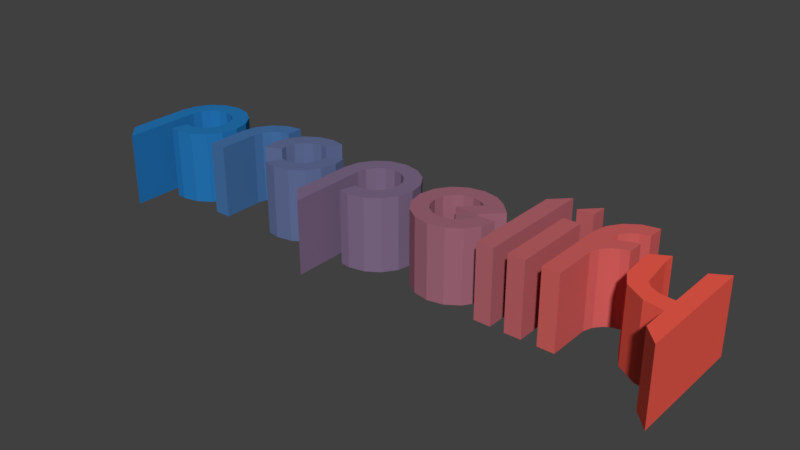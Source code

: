 # Source: propelify-logo.blend  (saved by Blender 2.79.0; exported with 4.5.12 LTS)
import bpy
from mathutils import Matrix  # noqa: F401  (used for matrix-valued properties, if any)

bpy.ops.wm.read_factory_settings(use_empty=True)
scene = bpy.context.scene
scene.name = 'Scene'

# ---- collections
col_collection_1 = bpy.data.collections.new('Collection 1'); scene.collection.children.link(col_collection_1)

# ---- materials (node trees are filled in below, after node groups)
mat_material_001 = bpy.data.materials.new('Material.001')
mat_material_001.alpha_threshold = 0.0
mat_material_001.use_transparent_shadow = False
mat_material_001.diffuse_color = (0.01764, 0.1779, 0.4678, 1.0)
mat_material_001.roughness = 0.5
mat_material_002 = bpy.data.materials.new('Material.002')
mat_material_002.alpha_threshold = 0.0
mat_material_002.use_transparent_shadow = False
mat_material_002.diffuse_color = (0.05951, 0.1651, 0.3813, 1.0)
mat_material_002.roughness = 0.5
mat_material_003 = bpy.data.materials.new('Material.003')
mat_material_003.alpha_threshold = 0.0
mat_material_003.use_transparent_shadow = False
mat_material_003.diffuse_color = (0.117, 0.1529, 0.3095, 1.0)
mat_material_003.roughness = 0.5
mat_material_004 = bpy.data.materials.new('Material.004')
mat_material_004.alpha_threshold = 0.0
mat_material_004.use_transparent_shadow = False
mat_material_004.diffuse_color = (0.2086, 0.1413, 0.2423, 1.0)
mat_material_004.roughness = 0.5
mat_material_005 = bpy.data.materials.new('Material.005')
mat_material_005.alpha_threshold = 0.0
mat_material_005.use_transparent_shadow = False
mat_material_005.diffuse_color = (0.3467, 0.1329, 0.1845, 1.0)
mat_material_005.roughness = 0.5
mat_material_006 = bpy.data.materials.new('Material.006')
mat_material_006.alpha_threshold = 0.0
mat_material_006.use_transparent_shadow = False
mat_material_006.diffuse_color = (0.4564, 0.1274, 0.1529, 1.0)
mat_material_006.roughness = 0.5
mat_material_007 = bpy.data.materials.new('Material.007')
mat_material_007.alpha_threshold = 0.0
mat_material_007.use_transparent_shadow = False
mat_material_007.diffuse_color = (0.521, 0.1221, 0.1329, 1.0)
mat_material_007.roughness = 0.5
mat_material_008 = bpy.data.materials.new('Material.008')
mat_material_008.alpha_threshold = 0.0
mat_material_008.use_transparent_shadow = False
mat_material_008.diffuse_color = (0.6308, 0.117, 0.1119, 1.0)
mat_material_008.roughness = 0.5
mat_material_009 = bpy.data.materials.new('Material.009')
mat_material_009.alpha_threshold = 0.0
mat_material_009.use_transparent_shadow = False
mat_material_009.diffuse_color = (0.8796, 0.107, 0.07421, 1.0)
mat_material_009.roughness = 0.5

# ---- material node trees

# ---- world
world_world = bpy.data.worlds.new('World'); scene.world = world_world
world_world.color = (0.05088, 0.05088, 0.05088)
world_world.use_sun_shadow = False
world_world.sun_shadow_jitter_overblur = 0.0
world_world.cycles.sampling_method = 'MANUAL'

# ---- meshes
me_propelify = bpy.data.meshes.new('propelify')
me_propelify.from_pydata([(1.889, -0.1282, 0.0), (1.872, -0.1292, 0.0), (1.788, -0.1186, 0.0), (1.725, -0.08539, 0.0), (1.691, -0.04474, 0.0), (1.66, 0.2005, 0.0), (1.659, 0.27, 0.0), (1.66, 0.2766, 0.0), (1.66, 0.2769, 0.0), (1.66, 0.277, 0.0), (1.66, 0.277, 0.0), (1.66, 0.2769, 0.0), (1.66, 0.2768, 0.0), (1.543, 0.2132, 0.0), (1.559, -0.0347, 0.0), (1.619, -0.1396, 0.0), (1.758, -0.2271, 0.0), (1.879, -0.2498, 0.0), (1.889, -0.25, 0.0), (1.889, -0.3203, 0.0), (1.889, -0.4315, 0.0), (2.0, -0.5485, 0.0), (2.0, -0.1214, 0.0), (2.0, 0.2883, 0.0), (1.889, 0.223, 0.0), (1.889, -0.04862, 0.0), (1.461, 0.406, 0.0), (1.399, 0.3932, 0.0), (1.347, 0.3588, 0.0), (1.312, 0.3077, 0.0), (1.299, 0.2449, 0.0), (1.299, 0.2383, 0.0), (1.461, 0.2905, 0.0), (1.461, 0.1783, 0.0), (1.408, 0.1688, 0.0), (1.362, 0.1438, 0.0), (1.32, 0.09493, 0.0), (1.299, 0.03049, 0.0), (1.299, -0.2628, 0.0), (1.185, -0.2628, 0.0), (1.185, 0.2449, 0.0), (1.206, 0.3521, 0.0), (1.266, 0.4399, 0.0), (1.354, 0.4994, 0.0), (1.461, 0.5216, 0.0), (0.9682, -0.2639, 0.0), (1.082, -0.2639, 0.0), (1.082, 0.288, 0.0), (0.9682, 0.288, 0.0), (0.9682, 0.4337, 0.0), (1.082, 0.4337, 0.0), (1.082, 0.5485, 0.0), (0.7596, 0.4326, 0.0), (0.7596, -0.2628, 0.0), (0.8744, -0.2628, 0.0), (0.8744, 0.5474, 0.0), (0.6945, 0.002097, 0.0), (0.673, -0.09449, 0.0), (0.6139, -0.1822, 0.0), (0.5262, -0.2413, 0.0), (0.4185, -0.2628, 0.0), (0.3109, -0.2413, 0.0), (0.2232, -0.1822, 0.0), (0.1641, -0.09449, 0.0), (0.1426, 0.01314, 0.0), (0.1641, 0.1208, 0.0), (0.2232, 0.2085, 0.0), (0.3109, 0.2676, 0.0), (0.4185, 0.2891, 0.0), (0.5234, 0.2687, 0.0), (0.6095, 0.2129, 0.0), (0.6117, 0.2107, 0.0), (0.6868, 0.1335, 0.0), (0.5631, 0.01093, 0.0), (0.4108, 0.01093, 0.0), (0.5289, 0.1324, 0.0), (0.4792, 0.1627, 0.0), (0.4185, 0.1743, 0.0), (0.3562, 0.1616, 0.0), (0.3048, 0.1268, 0.0), (0.2701, 0.0755, 0.0), (0.2574, 0.01314, 0.0), (0.2701, -0.04923, 0.0), (0.3048, -0.1006, 0.0), (0.3562, -0.1353, 0.0), (0.4185, -0.148, 0.0), (0.4809, -0.1353, 0.0), (0.5322, -0.1011, 0.0), (0.567, -0.05034, 0.0), (0.5797, 0.002097, 0.0), (-0.1887, -0.2628, 0.0), (-0.256, -0.2551, 0.0), (-0.2284, -0.1436, 0.0), (-0.1887, -0.1502, 0.0), (-0.1258, -0.1375, 0.0), (-0.0739, -0.1028, 0.0), (-0.03913, -0.05089, 0.0), (-0.02644, 0.01314, 0.0), (-0.03913, 0.0755, 0.0), (-0.0739, 0.1268, 0.0), (-0.1258, 0.1616, 0.0), (-0.1887, 0.1743, 0.0), (-0.2516, 0.1616, 0.0), (-0.3035, 0.1268, 0.0), (-0.3383, 0.0755, 0.0), (-0.351, 0.01314, 0.0), (-0.351, 0.01093, 0.0), (-0.351, -0.52, 0.0), (-0.4636, -0.4063, 0.0), (-0.4636, 0.01093, 0.0), (-0.4636, 0.01314, 0.0), (-0.442, 0.1197, 0.0), (-0.3835, 0.2074, 0.0), (-0.2963, 0.267, 0.0), (-0.1887, 0.2891, 0.0), (-0.08163, 0.267, 0.0), (0.006677, 0.2074, 0.0), (0.06629, 0.1197, 0.0), (0.08836, 0.01314, 0.0), (0.06629, -0.09449, 0.0), (0.006677, -0.1822, 0.0), (-0.08163, -0.2413, 0.0), (-0.5367, 0.01123, 0.0), (-0.5587, -0.09639, 0.0), (-0.6183, -0.1836, 0.0), (-0.7061, -0.2421, 0.0), (-0.8126, -0.2623, 0.0), (-0.8962, -0.2485, 0.0), (-0.8971, -0.2482, 0.0), (-0.8972, -0.2482, 0.0), (-0.8538, -0.1465, 0.0), (-0.8525, -0.1434, 0.0), (-0.8525, -0.1433, 0.0), (-0.8126, -0.1486, 0.0), (-0.7497, -0.1361, 0.0), (-0.6984, -0.1019, 0.0), (-0.6641, -0.05113, 0.0), (-0.6515, 0.01123, 0.0), (-0.6581, 0.05737, 0.0), (-0.5521, 0.102, 0.0), (-0.7197, 0.2711, 0.0), (-0.7649, 0.1653, 0.0), (-0.8126, 0.1724, 0.0), (-0.8755, 0.1597, 0.0), (-0.9274, 0.1255, 0.0), (-0.9622, 0.07415, 0.0), (-0.9749, 0.01124, 0.0), (-0.9685, -0.03353, 0.0), (-1.072, -0.08099, 0.0), (-1.087, 0.01124, 0.0), (-1.066, 0.1189, 0.0), (-1.007, 0.2066, 0.0), (-0.9202, 0.2657, 0.0), (-0.8126, 0.2872, 0.0), (-1.39, 0.01245, 0.0), (-1.369, 0.119, 0.0), (-1.31, 0.2067, 0.0), (-1.222, 0.2663, 0.0), (-1.114, 0.2884, 0.0), (-1.114, 0.1736, 0.0), (-1.176, 0.1609, 0.0), (-1.227, 0.1267, 0.0), (-1.262, 0.07537, 0.0), (-1.275, 0.01245, 0.0), (-1.275, -0.2635, 0.0), (-1.39, -0.2635, 0.0), (-1.725, -0.2635, 0.0), (-1.792, -0.2558, 0.0), (-1.765, -0.1443, 0.0), (-1.725, -0.1509, 0.0), (-1.662, -0.1382, 0.0), (-1.61, -0.1035, 0.0), (-1.576, -0.05158, 0.0), (-1.563, 0.01245, 0.0), (-1.576, 0.07481, 0.0), (-1.61, 0.1261, 0.0), (-1.662, 0.1609, 0.0), (-1.725, 0.1736, 0.0), (-1.788, 0.1609, 0.0), (-1.84, 0.1261, 0.0), (-1.875, 0.07481, 0.0), (-1.887, 0.01245, 0.0), (-1.887, 0.01024, 0.0), (-1.887, -0.5207, 0.0), (-2.0, -0.407, 0.0), (-2.0, 0.01024, 0.0), (-2.0, 0.01245, 0.0), (-1.978, 0.119, 0.0), (-1.92, 0.2067, 0.0), (-1.833, 0.2663, 0.0), (-1.725, 0.2884, 0.0), (-1.618, 0.2663, 0.0), (-1.53, 0.2067, 0.0), (-1.47, 0.119, 0.0), (-1.448, 0.01245, 0.0), (-1.47, -0.09518, 0.0), (-1.53, -0.1829, 0.0), (-1.618, -0.242, 0.0), (-1.176, 0.1609, 0.5), (-1.227, 0.1267, 0.5), (1.889, 0.223, 0.5), (1.889, -0.04862, 0.5), (-1.114, 0.2884, 0.5), (-1.114, 0.1736, 0.5), (0.6868, 0.1335, 0.5), (0.5631, 0.01093, 0.5), (-1.369, 0.119, 0.5), (-1.31, 0.2067, 0.5), (1.347, 0.3588, 0.5), (1.312, 0.3077, 0.5), (0.4792, 0.1627, 0.5), (0.4185, 0.1743, 0.5), (1.66, 0.2769, 0.5), (1.543, 0.2132, 0.5), (0.5262, -0.2413, 0.5), (0.4185, -0.2628, 0.5), (-1.887, 0.01024, 0.5), (-2.0, 0.01024, 0.5), (-0.8755, 0.1597, 0.5), (-0.9274, 0.1255, 0.5), (1.66, 0.277, 0.5), (-1.222, 0.2663, 0.5), (1.185, 0.2449, 0.5), (1.206, 0.3521, 0.5), (-0.8126, -0.2623, 0.5), (-0.8126, -0.1486, 0.5), (0.3048, -0.1006, 0.5), (0.3562, -0.1353, 0.5), (-0.03913, -0.05089, 0.5), (0.06629, -0.09449, 0.5), (-1.275, -0.2635, 0.5), (-1.39, -0.2635, 0.5), (-0.9685, -0.03353, 0.5), (-1.072, -0.08099, 0.5), (0.06629, 0.1197, 0.5), (0.08836, 0.01314, 0.5), (0.4185, 0.2891, 0.5), (1.299, 0.03049, 0.5), (1.185, -0.2628, 0.5), (-0.8971, -0.2482, 0.5), (-0.8972, -0.2482, 0.5), (-1.662, 0.1609, 0.5), (-1.725, 0.1736, 0.5), (-1.662, -0.1382, 0.5), (-1.618, -0.242, 0.5), (0.5234, 0.2687, 0.5), (1.725, -0.08539, 0.5), (1.619, -0.1396, 0.5), (-1.007, 0.2066, 0.5), (-0.9202, 0.2657, 0.5), (1.66, 0.277, 0.5), (-0.02644, 0.01314, 0.5), (-0.03913, 0.0755, 0.5), (-1.563, 0.01245, 0.5), (-1.576, 0.07481, 0.5), (-1.92, 0.2067, 0.5), (-1.833, 0.2663, 0.5), (0.1641, -0.09449, 0.5), (0.1426, 0.01314, 0.5), (-1.262, 0.07537, 0.5), (1.66, 0.2768, 0.5), (-1.725, -0.1509, 0.5), (0.3048, 0.1268, 0.5), (0.2701, 0.0755, 0.5), (-0.1258, 0.1616, 0.5), (-0.08163, 0.267, 0.5), (1.32, 0.09493, 0.5), (-2.0, -0.407, 0.5), (-1.725, -0.2635, 0.5), (0.2232, -0.1822, 0.5), (-0.3383, 0.0755, 0.5), (-0.442, 0.1197, 0.5), (-0.0739, -0.1028, 0.5), (0.006677, -0.1822, 0.5), (-1.725, 0.2884, 0.5), (1.889, -0.25, 0.5), (2.0, -0.1214, 0.5), (-1.875, 0.07481, 0.5), (-1.887, 0.01245, 0.5), (-1.47, 0.119, 0.5), (2.0, 0.2883, 0.5), (1.659, 0.27, 0.5), (0.1641, 0.1208, 0.5), (1.691, -0.04474, 0.5), (1.66, 0.2005, 0.5), (-2.0, 0.01245, 0.5), (0.5322, -0.1011, 0.5), (0.567, -0.05034, 0.5), (1.889, -0.3203, 0.5), (1.889, -0.4315, 0.5), (-0.6984, -0.1019, 0.5), (-0.6641, -0.05113, 0.5), (-0.2963, 0.267, 0.5), (-0.1887, 0.2891, 0.5), (-0.5367, 0.01123, 0.5), (-0.6515, 0.01123, 0.5), (-0.256, -0.2551, 0.5), (-0.2284, -0.1436, 0.5), (1.461, 0.2905, 0.5), (1.461, 0.1783, 0.5), (-0.4636, 0.01314, 0.5), (0.6139, -0.1822, 0.5), (-0.7061, -0.2421, 0.5), (0.7596, 0.4326, 0.5), (0.7596, -0.2628, 0.5), (-1.448, 0.01245, 0.5), (1.399, 0.3932, 0.5), (-0.351, 0.01093, 0.5), (-0.351, -0.52, 0.5), (1.889, -0.1282, 0.5), (1.872, -0.1292, 0.5), (0.9682, 0.4337, 0.5), (1.082, 0.5485, 0.5), (-0.2516, 0.1616, 0.5), (-0.3035, 0.1268, 0.5), (0.6117, 0.2107, 0.5), (-1.39, 0.01245, 0.5), (1.266, 0.4399, 0.5), (0.5289, 0.1324, 0.5), (-0.8126, 0.1724, 0.5), (1.299, 0.2383, 0.5), (0.4809, -0.1353, 0.5), (-0.0739, 0.1268, 0.5), (0.006677, 0.2074, 0.5), (-0.8962, -0.2485, 0.5), (0.9682, -0.2639, 0.5), (1.082, -0.2639, 0.5), (-0.9749, 0.01124, 0.5), (-0.8538, -0.1465, 0.5), (1.66, 0.2769, 0.5), (-1.61, -0.1035, 0.5), (0.2701, -0.04923, 0.5), (0.6945, 0.002097, 0.5), (0.673, -0.09449, 0.5), (0.3109, 0.2676, 0.5), (-1.066, 0.1189, 0.5), (-0.3835, 0.2074, 0.5), (-0.7497, -0.1361, 0.5), (-0.8525, -0.1434, 0.5), (-0.8525, -0.1433, 0.5), (1.299, -0.2628, 0.5), (-1.788, 0.1609, 0.5), (0.3109, -0.2413, 0.5), (-0.6581, 0.05737, 0.5), (-0.5521, 0.102, 0.5), (-0.1887, -0.2628, 0.5), (1.559, -0.0347, 0.5), (1.758, -0.2271, 0.5), (-1.792, -0.2558, 0.5), (1.299, 0.2449, 0.5), (2.0, -0.5485, 0.5), (-1.618, 0.2663, 0.5), (1.408, 0.1688, 0.5), (-1.978, 0.119, 0.5), (-1.53, 0.2067, 0.5), (-1.087, 0.01124, 0.5), (1.66, 0.2766, 0.5), (1.461, 0.406, 0.5), (1.461, 0.5216, 0.5), (-0.9622, 0.07415, 0.5), (0.8744, -0.2628, 0.5), (-0.1258, -0.1375, 0.5), (0.4108, 0.01093, 0.5), (-0.4636, -0.4063, 0.5), (0.2232, 0.2085, 0.5), (-1.53, -0.1829, 0.5), (1.879, -0.2498, 0.5), (-0.5587, -0.09639, 0.5), (0.6095, 0.2129, 0.5), (1.082, 0.4337, 0.5), (1.354, 0.4994, 0.5), (0.4185, -0.148, 0.5), (0.3562, 0.1616, 0.5), (-1.275, 0.01245, 0.5), (-1.576, -0.05158, 0.5), (-0.8126, 0.2872, 0.5), (1.362, 0.1438, 0.5), (1.082, 0.288, 0.5), (-0.6183, -0.1836, 0.5), (-0.4636, 0.01093, 0.5), (-1.61, 0.1261, 0.5), (-1.47, -0.09518, 0.5), (-1.765, -0.1443, 0.5), (0.2574, 0.01314, 0.5), (-1.84, 0.1261, 0.5), (-0.7649, 0.1653, 0.5), (-0.1887, -0.1502, 0.5), (-1.887, -0.5207, 0.5), (-0.351, 0.01314, 0.5), (0.8744, 0.5474, 0.5), (1.788, -0.1186, 0.5), (-0.1887, 0.1743, 0.5), (0.5797, 0.002097, 0.5), (-0.08163, -0.2413, 0.5), (0.9682, 0.288, 0.5), (-0.7197, 0.2711, 0.5)], [], [(9, 8, 13, 10), (5, 4, 14, 13), (11, 10, 13, 12), (1, 17, 16, 2), (4, 3, 15, 14), (0, 18, 17, 1), (0, 25, 22, 18), (23, 22, 25, 24), (3, 2, 16, 15), (19, 18, 22, 21), (13, 6, 5), (19, 21, 20), (13, 7, 6), (13, 8, 7), (28, 42, 43, 27), (26, 27, 43, 44), (31, 35, 36, 40), (31, 32, 34, 35), (37, 39, 40, 36), (29, 30, 40, 41), (29, 41, 42, 28), (37, 38, 39), (34, 32, 33), (40, 30, 31), (46, 45, 48, 47), (49, 51, 50), (52, 55, 54, 53), (73, 74, 75, 72), (71, 72, 75, 70), (69, 70, 75, 76), (68, 69, 76, 77), (57, 88, 89, 56), (59, 86, 87, 58), (58, 87, 88, 57), (60, 85, 86, 59), (65, 66, 79, 80), (61, 62, 83, 84), (68, 77, 78, 67), (64, 81, 82, 63), (63, 82, 83, 62), (67, 78, 79, 66), (64, 65, 80, 81), (60, 61, 84, 85), (106, 107, 108, 109), (106, 109, 110, 105), (101, 114, 115, 100), (103, 104, 111, 112), (102, 103, 112, 113), (101, 102, 113, 114), (96, 119, 120, 95), (95, 120, 121, 94), (91, 92, 93, 90), (90, 93, 94, 121), (97, 118, 119, 96), (98, 99, 116, 117), (97, 98, 117, 118), (104, 105, 110, 111), (100, 115, 116, 99), (122, 137, 138, 139), (122, 123, 136, 137), (130, 131, 132, 133), (126, 133, 134, 125), (126, 127, 130, 133), (124, 125, 134, 135), (123, 124, 135, 136), (130, 128, 129), (127, 128, 130), (141, 142, 153, 140), (143, 144, 151, 152), (145, 146, 149, 150), (144, 145, 150, 151), (147, 148, 149, 146), (143, 152, 153, 142), (154, 163, 164, 165), (155, 162, 163, 154), (156, 161, 162, 155), (157, 160, 161, 156), (158, 159, 160, 157), (166, 169, 170, 197), (173, 194, 195, 172), (172, 195, 196, 171), (171, 196, 197, 170), (182, 183, 184, 185), (174, 175, 192, 193), (173, 174, 193, 194), (182, 185, 186, 181), (177, 190, 191, 176), (178, 179, 188, 189), (177, 178, 189, 190), (176, 191, 192, 175), (180, 181, 186, 187), (179, 180, 187, 188), (167, 168, 169, 166), (250, 220, 213, 212), (284, 213, 346, 283), (329, 260, 213, 220), (310, 390, 347, 366), (283, 346, 247, 246), (309, 310, 366, 275), (309, 275, 276, 201), (280, 200, 201, 276), (246, 247, 347, 390), (288, 350, 276, 275), (213, 284, 281), (288, 289, 350), (213, 281, 356), (213, 356, 212), (208, 306, 370, 317), (357, 358, 370, 306), (320, 222, 266, 376), (320, 376, 352, 298), (237, 266, 222, 238), (209, 223, 222, 349), (209, 208, 317, 223), (237, 238, 340), (352, 299, 298), (222, 320, 349), (326, 377, 394, 325), (311, 369, 312), (303, 304, 360, 389), (205, 204, 318, 362), (315, 368, 318, 204), (245, 210, 318, 368), (236, 211, 210, 245), (333, 332, 392, 287), (214, 301, 286, 321), (301, 333, 287, 286), (215, 214, 321, 371), (282, 263, 262, 364), (342, 227, 226, 269), (236, 334, 372, 211), (258, 257, 331, 383), (257, 269, 226, 331), (334, 364, 262, 372), (258, 383, 263, 282), (215, 371, 227, 342), (307, 379, 363, 308), (307, 388, 300, 379), (391, 264, 265, 293), (314, 336, 271, 270), (313, 292, 336, 314), (391, 293, 292, 313), (228, 272, 273, 229), (272, 361, 393, 273), (296, 345, 386, 297), (345, 393, 361, 386), (251, 228, 229, 235), (252, 234, 323, 322), (251, 235, 234, 252), (270, 271, 300, 388), (264, 322, 323, 265), (294, 344, 343, 295), (294, 295, 291, 367), (328, 225, 339, 338), (224, 302, 337, 225), (224, 225, 328, 324), (378, 290, 337, 302), (367, 291, 290, 378), (328, 240, 239), (324, 328, 239), (385, 395, 375, 319), (218, 249, 248, 219), (359, 335, 355, 327), (219, 248, 335, 359), (232, 327, 355, 233), (218, 319, 375, 249), (316, 231, 230, 373), (206, 316, 373, 259), (207, 206, 259, 199), (221, 207, 199, 198), (202, 221, 198, 203), (268, 244, 243, 261), (253, 374, 381, 305), (374, 330, 365, 381), (330, 243, 244, 365), (216, 217, 267, 387), (254, 279, 354, 380), (253, 305, 279, 254), (216, 278, 285, 217), (242, 241, 351, 274), (341, 256, 255, 384), (242, 274, 256, 341), (241, 380, 354, 351), (277, 353, 285, 278), (384, 255, 353, 277), (348, 268, 261, 382), (141, 140, 395, 385), (71, 70, 368, 315), (113, 112, 336, 292), (62, 61, 342, 269), (19, 20, 289, 288), (89, 88, 287, 392), (136, 135, 290, 291), (110, 109, 379, 300), (96, 95, 272, 228), (114, 113, 292, 293), (46, 47, 377, 326), (92, 91, 296, 297), (137, 136, 291, 295), (131, 130, 328, 338), (33, 32, 298, 299), (93, 92, 297, 386), (187, 186, 285, 353), (111, 110, 300, 271), (195, 194, 305, 381), (106, 105, 388, 307), (67, 66, 364, 334), (126, 125, 302, 224), (16, 17, 366, 347), (116, 115, 265, 323), (52, 53, 304, 303), (1, 2, 390, 310), (175, 174, 254, 380), (194, 193, 279, 305), (133, 132, 339, 225), (28, 27, 306, 208), (121, 120, 273, 393), (21, 22, 276, 350), (107, 106, 307, 308), (102, 101, 391, 313), (14, 15, 247, 346), (0, 1, 310, 309), (125, 124, 378, 302), (168, 167, 348, 382), (182, 181, 278, 216), (82, 81, 383, 331), (51, 49, 311, 312), (103, 102, 313, 314), (39, 38, 340, 238), (179, 178, 341, 384), (162, 161, 199, 259), (72, 71, 315, 204), (142, 141, 385, 319), (155, 154, 316, 206), (94, 93, 386, 361), (42, 41, 223, 317), (35, 34, 352, 376), (76, 75, 318, 210), (183, 182, 216, 387), (143, 142, 319, 218), (32, 31, 320, 298), (138, 137, 295, 343), (87, 86, 321, 286), (112, 111, 271, 336), (128, 127, 324, 239), (6, 7, 356, 281), (45, 46, 326, 325), (147, 146, 327, 232), (192, 191, 351, 354), (11, 12, 260, 329), (149, 148, 233, 355), (171, 170, 243, 330), (17, 18, 275, 366), (83, 82, 331, 226), (105, 104, 270, 388), (55, 52, 303, 389), (154, 165, 231, 316), (2, 3, 246, 390), (57, 56, 332, 333), (134, 133, 225, 337), (68, 67, 334, 236), (109, 108, 363, 379), (151, 150, 335, 248), (122, 139, 344, 294), (119, 118, 235, 229), (120, 119, 229, 273), (54, 55, 389, 360), (196, 195, 381, 365), (124, 123, 367, 378), (132, 131, 338, 339), (50, 51, 312, 369), (38, 37, 237, 340), (78, 77, 211, 372), (178, 177, 242, 341), (101, 100, 264, 391), (61, 60, 215, 342), (161, 160, 198, 199), (139, 138, 343, 344), (24, 25, 201, 200), (30, 29, 209, 349), (99, 98, 252, 322), (159, 158, 202, 203), (56, 89, 392, 332), (73, 72, 204, 205), (44, 43, 370, 358), (91, 90, 345, 296), (156, 155, 206, 207), (190, 189, 256, 274), (29, 28, 208, 209), (160, 159, 203, 198), (77, 76, 210, 211), (15, 16, 347, 247), (74, 73, 205, 362), (60, 59, 214, 215), (167, 166, 268, 348), (164, 163, 373, 230), (144, 143, 218, 219), (59, 58, 301, 214), (70, 69, 245, 368), (48, 45, 325, 394), (186, 185, 217, 285), (41, 40, 222, 223), (145, 144, 219, 359), (22, 23, 280, 276), (85, 84, 227, 371), (84, 83, 226, 227), (130, 129, 240, 328), (34, 33, 299, 352), (165, 164, 230, 231), (193, 192, 354, 279), (148, 147, 232, 233), (150, 149, 355, 335), (118, 117, 234, 235), (157, 156, 207, 221), (18, 19, 288, 275), (97, 96, 228, 251), (7, 8, 212, 356), (26, 44, 358, 357), (129, 128, 239, 240), (9, 10, 220, 250), (135, 134, 337, 290), (177, 176, 241, 242), (173, 172, 374, 253), (53, 54, 360, 304), (69, 68, 236, 245), (47, 48, 394, 377), (95, 94, 361, 272), (140, 153, 375, 395), (191, 190, 274, 351), (152, 151, 248, 249), (104, 103, 314, 270), (8, 9, 250, 212), (188, 187, 353, 255), (3, 4, 283, 246), (98, 97, 251, 252), (153, 152, 249, 375), (115, 114, 293, 265), (174, 173, 253, 254), (90, 121, 393, 345), (75, 74, 362, 318), (189, 188, 255, 256), (13, 14, 346, 213), (64, 63, 257, 258), (27, 26, 357, 306), (117, 116, 323, 234), (108, 107, 308, 363), (12, 13, 213, 260), (169, 168, 382, 261), (127, 126, 224, 324), (170, 169, 261, 243), (80, 79, 262, 263), (176, 175, 380, 241), (197, 196, 365, 244), (63, 62, 269, 257), (37, 36, 266, 237), (40, 39, 238, 222), (123, 122, 294, 367), (185, 184, 267, 217), (81, 80, 263, 383), (166, 197, 244, 268), (180, 179, 384, 277), (49, 50, 369, 311), (100, 99, 322, 264), (43, 42, 317, 370), (86, 85, 371, 321), (20, 21, 350, 289), (5, 6, 281, 284), (79, 78, 372, 262), (181, 180, 277, 278), (146, 145, 359, 327), (36, 35, 376, 266), (31, 30, 349, 320), (23, 24, 200, 280), (184, 183, 387, 267), (163, 162, 259, 373), (66, 65, 282, 364), (58, 57, 333, 301), (65, 64, 258, 282), (25, 0, 309, 201), (158, 157, 221, 202), (10, 11, 329, 220), (4, 5, 284, 283), (172, 171, 330, 374), (88, 87, 286, 287)])
me_propelify.polygons.foreach_set('material_index', [8, 8, 8, 8, 8, 8, 8, 8, 8, 8, 8, 8, 8, 8, 7, 7, 7, 7, 7, 7, 7, 7, 7, 7, 6, 6, 5, 4, 4, 4, 4, 4, 4, 4, 4, 4, 4, 4, 4, 4, 4, 4, 4, 3, 3, 3, 3, 3, 3, 3, 3, 3, 3, 3, 3, 3, 3, 3, 2, 2, 2, 2, 2, 2, 2, 2, 2, 2, 2, 2, 2, 2, 2, 1, 1, 1, 1, 1, 0, 0, 0, 0, 0, 0, 0, 0, 0, 0, 0, 0, 0, 0, 0, 8, 8, 8, 8, 8, 8, 8, 8, 8, 8, 8, 8, 8, 8, 7, 7, 7, 7, 7, 7, 7, 7, 7, 7, 6, 6, 5, 4, 4, 4, 4, 4, 4, 4, 4, 4, 4, 4, 4, 4, 4, 4, 4, 3, 3, 3, 3, 3, 3, 3, 3, 3, 3, 3, 3, 3, 3, 3, 2, 2, 2, 2, 2, 2, 2, 2, 2, 2, 2, 2, 2, 2, 2, 1, 1, 1, 1, 1, 0, 0, 0, 0, 0, 0, 0, 0, 0, 0, 0, 0, 0, 0, 0, 2, 4, 3, 4, 8, 4, 2, 3, 3, 3, 6, 3, 2, 2, 7, 3, 0, 3, 0, 3, 4, 2, 8, 3, 5, 8, 0, 0, 2, 7, 3, 8, 3, 3, 8, 8, 2, 0, 0, 4, 6, 3, 7, 0, 1, 4, 2, 1, 3, 7, 7, 4, 0, 2, 7, 2, 4, 3, 2, 8, 6, 2, 0, 8, 2, 0, 8, 4, 3, 5, 1, 8, 4, 2, 4, 3, 2, 2, 3, 3, 5, 0, 2, 2, 6, 7, 4, 0, 3, 4, 1, 2, 8, 7, 3, 1, 4, 4, 7, 3, 1, 0, 7, 1, 4, 8, 4, 4, 0, 1, 2, 4, 4, 6, 0, 7, 2, 8, 4, 4, 2, 7, 1, 0, 2, 2, 3, 1, 8, 3, 8, 7, 2, 8, 2, 0, 0, 5, 4, 6, 3, 2, 0, 2, 3, 8, 0, 8, 3, 2, 3, 0, 3, 4, 0, 8, 4, 7, 3, 3, 8, 0, 2, 0, 4, 0, 0, 4, 7, 7, 2, 0, 4, 0, 0, 6, 3, 7, 4, 8, 8, 4, 0, 2, 7, 7, 8, 0, 1, 4, 4, 4, 8, 1, 8, 8, 0, 4])
me_propelify.materials.append(mat_material_001)
me_propelify.materials.append(mat_material_002)
me_propelify.materials.append(mat_material_003)
me_propelify.materials.append(mat_material_004)
me_propelify.materials.append(mat_material_005)
me_propelify.materials.append(mat_material_006)
me_propelify.materials.append(mat_material_007)
me_propelify.materials.append(mat_material_008)
me_propelify.materials.append(mat_material_009)
me_propelify.use_remesh_preserve_volume = False
me_propelify.use_remesh_preserve_attributes = False
me_propelify.use_mirror_vertex_groups = False
me_propelify.update()

# ---- objects
ob_propelify_logo = bpy.data.objects.new('propelify-logo', me_propelify)

# ---- transforms, parenting, visibility, modifiers, constraints
ob_propelify_logo.location = (0.0, 0.0, 0.0)
ob_propelify_logo.lineart.crease_threshold = 0.0

# ---- collection membership
col_collection_1.objects.link(ob_propelify_logo)

# ---- scene / render settings (as saved in the file)
scene.frame_start = 1; scene.frame_end = 250; scene.frame_set(1)
scene.render.engine = 'BLENDER_EEVEE_NEXT'
scene.render.resolution_percentage = 50
scene.render.dither_intensity = 0.0
scene.cycles.use_denoising = False
scene.cycles.samples = 128
scene.cycles.sampling_pattern = 'TABULATED_SOBOL'
scene.cycles.use_adaptive_sampling = False
scene.cycles.use_light_tree = False
scene.cycles.blur_glossy = 0.0
scene.cycles.sample_clamp_indirect = 0.0
scene.view_settings.view_transform = 'Standard'
bpy.context.view_layer.update()

# ---- added for rendering (the .blend has no active camera and no usable light): camera, sun
cam_auto = bpy.data.cameras.new('AutoCamera')
cam_auto.lens = 50.0
cam_auto.sensor_width = 36.0
cam_auto.clip_end = 1000.0
ob_auto_camera = bpy.data.objects.new('AutoCamera', cam_auto)
scene.collection.objects.link(ob_auto_camera)
ob_auto_camera.location = (3.86534, -4.63841, 3.34227)
ob_auto_camera.rotation_euler = (1.09748, -7.21219e-08, 0.694738)
scene.camera = ob_auto_camera
light_auto_sun = bpy.data.lights.new('AutoSun', 'SUN')
light_auto_sun.energy = 3.0
light_auto_sun.angle = 0.0523599
ob_auto_sun = bpy.data.objects.new('AutoSun', light_auto_sun)
scene.collection.objects.link(ob_auto_sun)
ob_auto_sun.rotation_euler = (0.872665, 0.174533, 0.523599)
bpy.context.view_layer.update()
